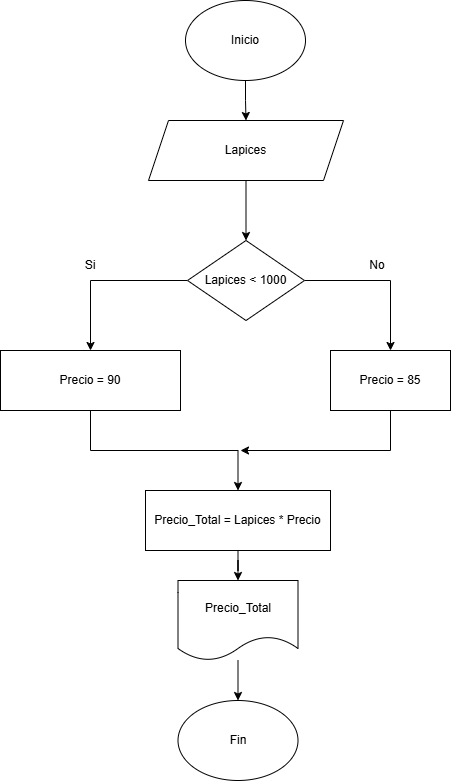

The diagram above was exported from draw.io. Its source (the exported page's mxGraphModel, read from the mxfile embedded in the PNG):
<mxGraphModel dx="1042" dy="527" grid="1" gridSize="10" guides="1" tooltips="1" connect="1" arrows="1" fold="1" page="1" pageScale="1" pageWidth="850" pageHeight="1100" math="0" shadow="0">
  <root>
    <mxCell id="0" />
    <mxCell id="1" parent="0" />
    <mxCell id="XhmeKcIuj6KGl_ecd_7w-3" edge="1" parent="1" source="XhmeKcIuj6KGl_ecd_7w-1" style="edgeStyle=orthogonalEdgeStyle;rounded=0;orthogonalLoop=1;jettySize=auto;html=1;entryX=0.5;entryY=0;entryDx=0;entryDy=0;" target="XhmeKcIuj6KGl_ecd_7w-2">
      <mxGeometry relative="1" as="geometry" />
    </mxCell>
    <mxCell id="XhmeKcIuj6KGl_ecd_7w-1" parent="1" style="ellipse;whiteSpace=wrap;html=1;" value="Inicio" vertex="1">
      <mxGeometry height="80" width="120" x="365" y="140" as="geometry" />
    </mxCell>
    <mxCell id="XhmeKcIuj6KGl_ecd_7w-5" edge="1" parent="1" source="XhmeKcIuj6KGl_ecd_7w-2" style="edgeStyle=orthogonalEdgeStyle;rounded=0;orthogonalLoop=1;jettySize=auto;html=1;entryX=0.5;entryY=0;entryDx=0;entryDy=0;" target="XhmeKcIuj6KGl_ecd_7w-6">
      <mxGeometry relative="1" as="geometry">
        <mxPoint x="425" y="280" as="targetPoint" />
      </mxGeometry>
    </mxCell>
    <mxCell id="XhmeKcIuj6KGl_ecd_7w-2" parent="1" style="shape=parallelogram;perimeter=parallelogramPerimeter;whiteSpace=wrap;html=1;fixedSize=1;" value="Lapices" vertex="1">
      <mxGeometry height="60" width="195" x="328" y="260" as="geometry" />
    </mxCell>
    <mxCell id="XhmeKcIuj6KGl_ecd_7w-10" edge="1" parent="1" source="XhmeKcIuj6KGl_ecd_7w-6" style="edgeStyle=orthogonalEdgeStyle;rounded=0;orthogonalLoop=1;jettySize=auto;html=1;entryX=0.5;entryY=0;entryDx=0;entryDy=0;" target="XhmeKcIuj6KGl_ecd_7w-8">
      <mxGeometry relative="1" as="geometry" />
    </mxCell>
    <mxCell id="XhmeKcIuj6KGl_ecd_7w-23" edge="1" parent="1" source="XhmeKcIuj6KGl_ecd_7w-6" style="edgeStyle=orthogonalEdgeStyle;rounded=0;orthogonalLoop=1;jettySize=auto;html=1;entryX=0.5;entryY=0;entryDx=0;entryDy=0;" target="XhmeKcIuj6KGl_ecd_7w-22">
      <mxGeometry relative="1" as="geometry" />
    </mxCell>
    <mxCell id="XhmeKcIuj6KGl_ecd_7w-6" parent="1" style="rhombus;whiteSpace=wrap;html=1;" value="Lapices &amp;lt; 1000" vertex="1">
      <mxGeometry height="80" width="117" x="367" y="380" as="geometry" />
    </mxCell>
    <mxCell id="XhmeKcIuj6KGl_ecd_7w-21" edge="1" parent="1" source="XhmeKcIuj6KGl_ecd_7w-8" style="edgeStyle=orthogonalEdgeStyle;rounded=0;orthogonalLoop=1;jettySize=auto;html=1;entryX=0.5;entryY=0;entryDx=0;entryDy=0;" target="XhmeKcIuj6KGl_ecd_7w-25">
      <mxGeometry relative="1" as="geometry">
        <mxPoint x="425" y="580" as="targetPoint" />
      </mxGeometry>
    </mxCell>
    <mxCell id="XhmeKcIuj6KGl_ecd_7w-8" parent="1" style="rounded=0;whiteSpace=wrap;html=1;" value="&lt;div&gt;Precio = 90&lt;/div&gt;" vertex="1">
      <mxGeometry height="60" width="180" x="180" y="490" as="geometry" />
    </mxCell>
    <mxCell id="XhmeKcIuj6KGl_ecd_7w-11" parent="1" style="text;html=1;whiteSpace=wrap;strokeColor=none;fillColor=none;align=center;verticalAlign=middle;rounded=0;" value="Si" vertex="1">
      <mxGeometry height="30" width="60" x="240" y="390" as="geometry" />
    </mxCell>
    <mxCell id="XhmeKcIuj6KGl_ecd_7w-16" parent="1" style="ellipse;whiteSpace=wrap;html=1;" value="Fin" vertex="1">
      <mxGeometry height="80" width="120" x="357.5" y="840" as="geometry" />
    </mxCell>
    <mxCell id="XhmeKcIuj6KGl_ecd_7w-19" parent="1" style="text;html=1;whiteSpace=wrap;strokeColor=none;fillColor=none;align=center;verticalAlign=middle;rounded=0;" value="No" vertex="1">
      <mxGeometry height="30" width="60" x="527" y="390" as="geometry" />
    </mxCell>
    <mxCell id="XhmeKcIuj6KGl_ecd_7w-24" edge="1" parent="1" source="XhmeKcIuj6KGl_ecd_7w-22" style="edgeStyle=orthogonalEdgeStyle;rounded=0;orthogonalLoop=1;jettySize=auto;html=1;">
      <mxGeometry relative="1" as="geometry">
        <Array as="points">
          <mxPoint x="570" y="590" />
        </Array>
        <mxPoint x="420" y="590" as="targetPoint" />
      </mxGeometry>
    </mxCell>
    <mxCell id="XhmeKcIuj6KGl_ecd_7w-22" parent="1" style="rounded=0;whiteSpace=wrap;html=1;" value="Precio = 85" vertex="1">
      <mxGeometry height="60" width="120" x="510" y="490" as="geometry" />
    </mxCell>
    <mxCell id="XhmeKcIuj6KGl_ecd_7w-27" edge="1" parent="1" source="XhmeKcIuj6KGl_ecd_7w-25" style="edgeStyle=orthogonalEdgeStyle;rounded=0;orthogonalLoop=1;jettySize=auto;html=1;entryX=0.5;entryY=0;entryDx=0;entryDy=0;" target="XhmeKcIuj6KGl_ecd_7w-26">
      <mxGeometry relative="1" as="geometry" />
    </mxCell>
    <mxCell id="XhmeKcIuj6KGl_ecd_7w-25" parent="1" style="rounded=0;whiteSpace=wrap;html=1;" value="Precio_Total = Lapices * Precio" vertex="1">
      <mxGeometry height="60" width="185" x="325" y="630" as="geometry" />
    </mxCell>
    <mxCell id="XhmeKcIuj6KGl_ecd_7w-28" edge="1" parent="1" source="XhmeKcIuj6KGl_ecd_7w-26" style="edgeStyle=orthogonalEdgeStyle;rounded=0;orthogonalLoop=1;jettySize=auto;html=1;entryX=0.5;entryY=0;entryDx=0;entryDy=0;" target="XhmeKcIuj6KGl_ecd_7w-16">
      <mxGeometry relative="1" as="geometry" />
    </mxCell>
    <mxCell id="XhmeKcIuj6KGl_ecd_7w-26" parent="1" style="shape=document;whiteSpace=wrap;html=1;boundedLbl=1;" value="Precio_Total" vertex="1">
      <mxGeometry height="80" width="120" x="357.5" y="720" as="geometry" />
    </mxCell>
  </root>
</mxGraphModel>